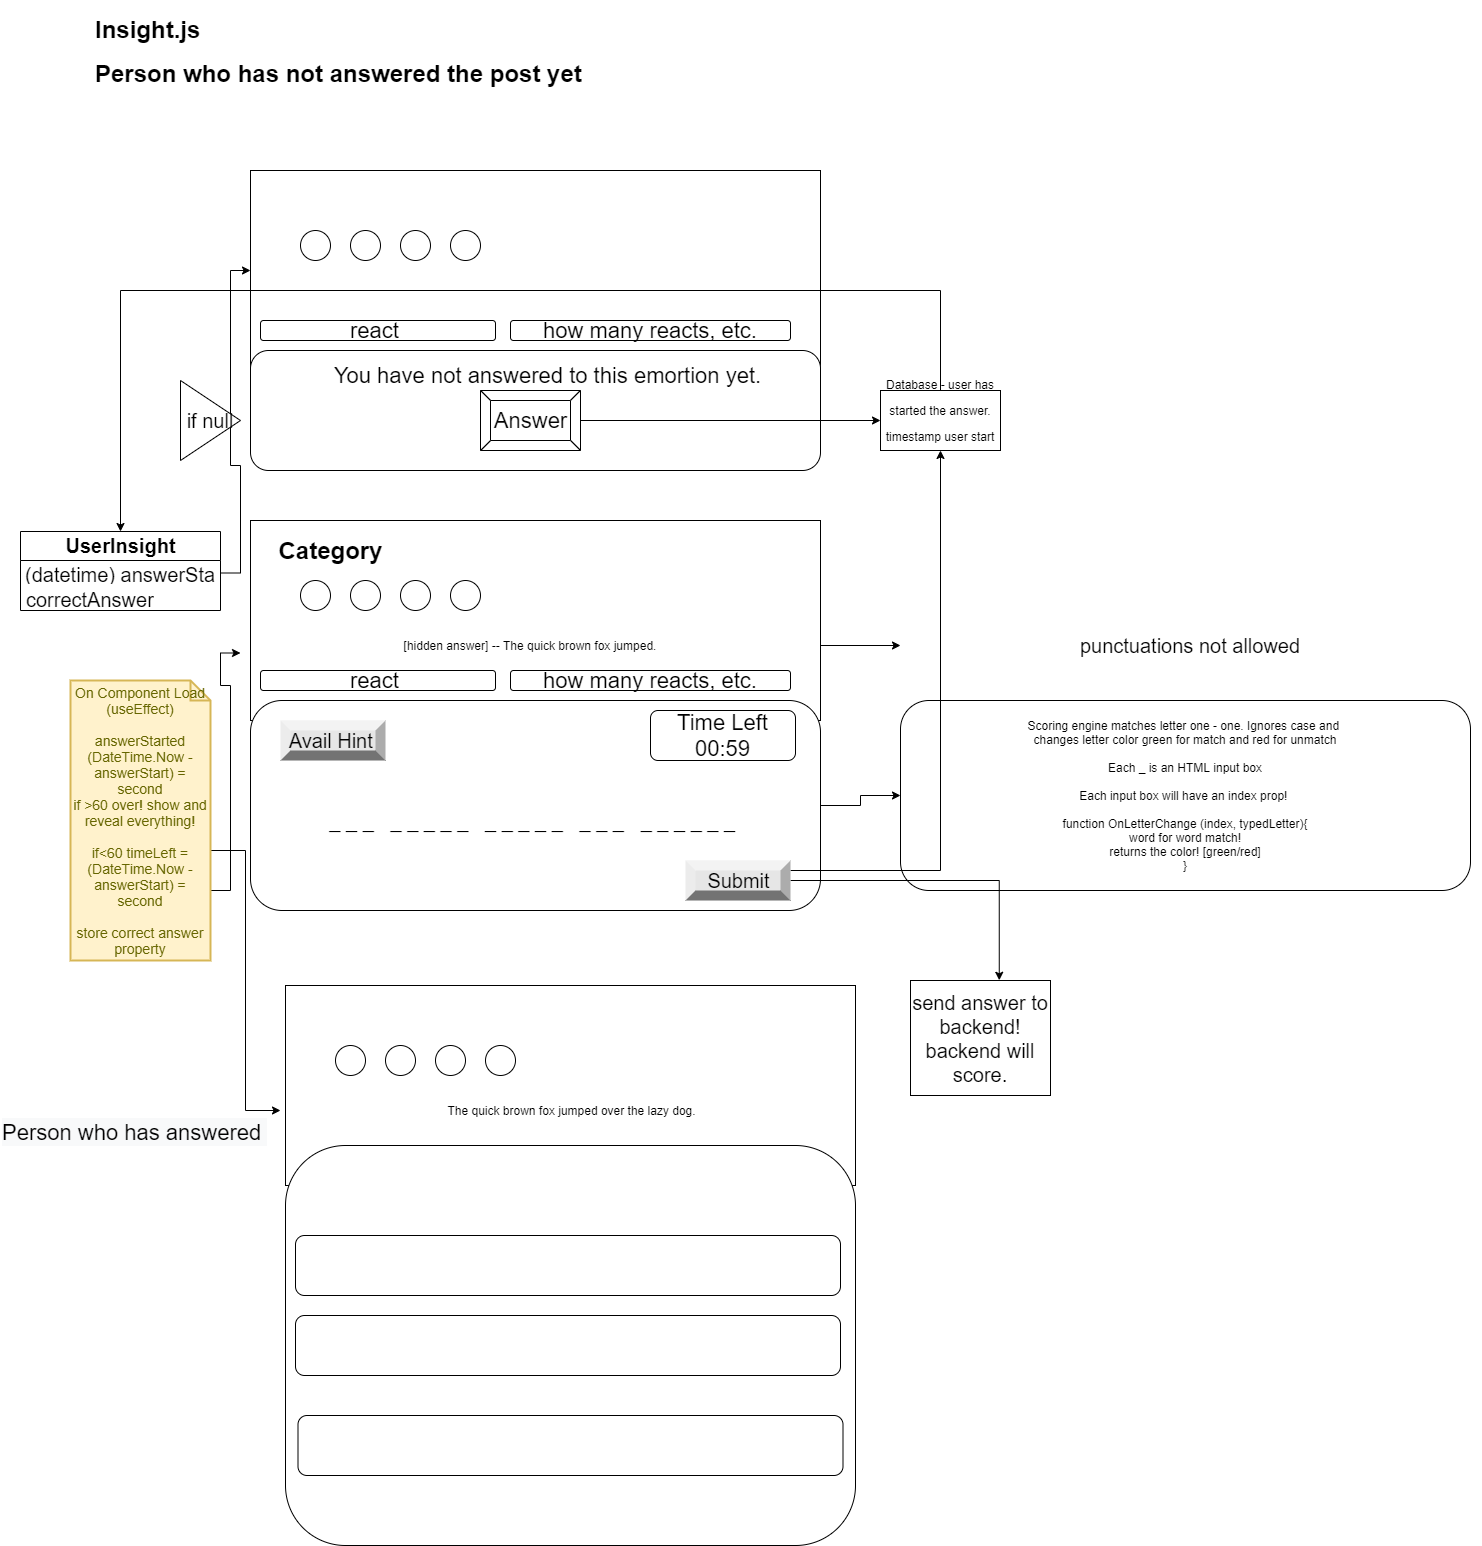

The diagram above was exported from draw.io. Its source (the exported page's mxGraphModel, read from the mxfile embedded in the PNG):
<mxGraphModel dx="3445" dy="1448" grid="1" gridSize="10" guides="1" tooltips="1" connect="1" arrows="1" fold="1" page="1" pageScale="1" pageWidth="850" pageHeight="1100" math="0" shadow="0">
  <root>
    <mxCell id="0" />
    <mxCell id="1" parent="0" />
    <mxCell id="vV0uhAWV_OvDzIrl-vOf-2" value="" style="rounded=0;whiteSpace=wrap;html=1;" vertex="1" parent="1">
      <mxGeometry x="180" y="190" width="570" height="200" as="geometry" />
    </mxCell>
    <mxCell id="vV0uhAWV_OvDzIrl-vOf-1" value="" style="rounded=1;whiteSpace=wrap;html=1;" vertex="1" parent="1">
      <mxGeometry x="180" y="370" width="570" height="120" as="geometry" />
    </mxCell>
    <mxCell id="vV0uhAWV_OvDzIrl-vOf-3" value="" style="ellipse;whiteSpace=wrap;html=1;aspect=fixed;" vertex="1" parent="1">
      <mxGeometry x="230" y="250" width="30" height="30" as="geometry" />
    </mxCell>
    <mxCell id="vV0uhAWV_OvDzIrl-vOf-4" value="" style="ellipse;whiteSpace=wrap;html=1;aspect=fixed;" vertex="1" parent="1">
      <mxGeometry x="280" y="250" width="30" height="30" as="geometry" />
    </mxCell>
    <mxCell id="vV0uhAWV_OvDzIrl-vOf-5" value="" style="ellipse;whiteSpace=wrap;html=1;aspect=fixed;" vertex="1" parent="1">
      <mxGeometry x="330" y="250" width="30" height="30" as="geometry" />
    </mxCell>
    <mxCell id="vV0uhAWV_OvDzIrl-vOf-6" value="" style="ellipse;whiteSpace=wrap;html=1;aspect=fixed;" vertex="1" parent="1">
      <mxGeometry x="380" y="250" width="30" height="30" as="geometry" />
    </mxCell>
    <mxCell id="vV0uhAWV_OvDzIrl-vOf-8" value="&lt;h1&gt;Insight.js&lt;/h1&gt;&lt;h1&gt;Person who has not answered the post yet&lt;/h1&gt;" style="text;html=1;strokeColor=none;fillColor=none;spacing=5;spacingTop=-20;whiteSpace=wrap;overflow=hidden;rounded=0;" vertex="1" parent="1">
      <mxGeometry x="20" y="30" width="550" height="120" as="geometry" />
    </mxCell>
    <mxCell id="vV0uhAWV_OvDzIrl-vOf-9" value="" style="rounded=0;whiteSpace=wrap;html=1;" vertex="1" parent="1">
      <mxGeometry x="215" y="1005" width="570" height="200" as="geometry" />
    </mxCell>
    <mxCell id="vV0uhAWV_OvDzIrl-vOf-10" value="" style="rounded=1;whiteSpace=wrap;html=1;" vertex="1" parent="1">
      <mxGeometry x="215" y="1165" width="570" height="400" as="geometry" />
    </mxCell>
    <mxCell id="vV0uhAWV_OvDzIrl-vOf-11" value="" style="ellipse;whiteSpace=wrap;html=1;aspect=fixed;" vertex="1" parent="1">
      <mxGeometry x="265" y="1065" width="30" height="30" as="geometry" />
    </mxCell>
    <mxCell id="vV0uhAWV_OvDzIrl-vOf-12" value="" style="ellipse;whiteSpace=wrap;html=1;aspect=fixed;" vertex="1" parent="1">
      <mxGeometry x="315" y="1065" width="30" height="30" as="geometry" />
    </mxCell>
    <mxCell id="vV0uhAWV_OvDzIrl-vOf-13" value="" style="ellipse;whiteSpace=wrap;html=1;aspect=fixed;" vertex="1" parent="1">
      <mxGeometry x="365" y="1065" width="30" height="30" as="geometry" />
    </mxCell>
    <mxCell id="vV0uhAWV_OvDzIrl-vOf-14" value="" style="ellipse;whiteSpace=wrap;html=1;aspect=fixed;" vertex="1" parent="1">
      <mxGeometry x="415" y="1065" width="30" height="30" as="geometry" />
    </mxCell>
    <mxCell id="vV0uhAWV_OvDzIrl-vOf-15" value="&amp;nbsp;The quick brown fox jumped over the lazy dog." style="text;html=1;strokeColor=none;fillColor=none;align=center;verticalAlign=middle;whiteSpace=wrap;rounded=0;" vertex="1" parent="1">
      <mxGeometry x="210" y="1115" width="580" height="30" as="geometry" />
    </mxCell>
    <mxCell id="vV0uhAWV_OvDzIrl-vOf-16" value="&lt;h1 style=&quot;color: rgb(0 , 0 , 0) ; font-family: &amp;#34;helvetica&amp;#34; ; font-style: normal ; letter-spacing: normal ; text-align: left ; text-indent: 0px ; text-transform: none ; word-spacing: 0px ; background-color: rgb(248 , 249 , 250)&quot;&gt;&lt;span style=&quot;font-weight: normal&quot;&gt;&lt;font style=&quot;font-size: 22px&quot;&gt;Person who has answered&amp;nbsp;&lt;/font&gt;&lt;/span&gt;&lt;br&gt;&lt;/h1&gt;" style="text;whiteSpace=wrap;html=1;" vertex="1" parent="1">
      <mxGeometry x="-70" y="1115" width="510" height="90" as="geometry" />
    </mxCell>
    <mxCell id="vV0uhAWV_OvDzIrl-vOf-17" value="" style="rounded=1;whiteSpace=wrap;html=1;fontSize=22;" vertex="1" parent="1">
      <mxGeometry x="225" y="1255" width="545" height="60" as="geometry" />
    </mxCell>
    <mxCell id="vV0uhAWV_OvDzIrl-vOf-18" value="" style="rounded=1;whiteSpace=wrap;html=1;fontSize=22;" vertex="1" parent="1">
      <mxGeometry x="225" y="1335" width="545" height="60" as="geometry" />
    </mxCell>
    <mxCell id="vV0uhAWV_OvDzIrl-vOf-19" value="" style="rounded=1;whiteSpace=wrap;html=1;fontSize=22;" vertex="1" parent="1">
      <mxGeometry x="227.5" y="1435" width="545" height="60" as="geometry" />
    </mxCell>
    <mxCell id="vV0uhAWV_OvDzIrl-vOf-20" value="react&amp;nbsp;" style="rounded=1;whiteSpace=wrap;html=1;fontSize=22;" vertex="1" parent="1">
      <mxGeometry x="190" y="340" width="235" height="20" as="geometry" />
    </mxCell>
    <mxCell id="vV0uhAWV_OvDzIrl-vOf-22" value="how many reacts, etc." style="rounded=1;whiteSpace=wrap;html=1;fontSize=22;" vertex="1" parent="1">
      <mxGeometry x="440" y="340" width="280" height="20" as="geometry" />
    </mxCell>
    <mxCell id="vV0uhAWV_OvDzIrl-vOf-23" value="You have not answered to this emortion yet." style="text;html=1;strokeColor=none;fillColor=none;align=center;verticalAlign=middle;whiteSpace=wrap;rounded=0;fontSize=22;" vertex="1" parent="1">
      <mxGeometry x="255" y="380" width="445" height="30" as="geometry" />
    </mxCell>
    <mxCell id="vV0uhAWV_OvDzIrl-vOf-26" value="" style="edgeStyle=orthogonalEdgeStyle;rounded=0;orthogonalLoop=1;jettySize=auto;html=1;fontSize=22;" edge="1" parent="1" source="vV0uhAWV_OvDzIrl-vOf-24" target="vV0uhAWV_OvDzIrl-vOf-25">
      <mxGeometry relative="1" as="geometry" />
    </mxCell>
    <mxCell id="vV0uhAWV_OvDzIrl-vOf-24" value="Answer" style="labelPosition=center;verticalLabelPosition=middle;align=center;html=1;shape=mxgraph.basic.button;dx=10;fontSize=22;" vertex="1" parent="1">
      <mxGeometry x="410" y="410" width="100" height="60" as="geometry" />
    </mxCell>
    <mxCell id="vV0uhAWV_OvDzIrl-vOf-60" style="edgeStyle=orthogonalEdgeStyle;rounded=0;orthogonalLoop=1;jettySize=auto;html=1;fontSize=20;entryX=0.5;entryY=0;entryDx=0;entryDy=0;" edge="1" parent="1" source="vV0uhAWV_OvDzIrl-vOf-25" target="vV0uhAWV_OvDzIrl-vOf-52">
      <mxGeometry relative="1" as="geometry">
        <Array as="points">
          <mxPoint x="870" y="310" />
          <mxPoint x="50" y="310" />
        </Array>
      </mxGeometry>
    </mxCell>
    <mxCell id="vV0uhAWV_OvDzIrl-vOf-25" value="&lt;font style=&quot;font-size: 12px&quot;&gt;Database - user has started the answer. timestamp user start&lt;br&gt;&lt;br&gt;&lt;/font&gt;" style="whiteSpace=wrap;html=1;fontSize=22;" vertex="1" parent="1">
      <mxGeometry x="810" y="410" width="120" height="60" as="geometry" />
    </mxCell>
    <mxCell id="vV0uhAWV_OvDzIrl-vOf-27" value="" style="rounded=0;whiteSpace=wrap;html=1;" vertex="1" parent="1">
      <mxGeometry x="180" y="540" width="570" height="200" as="geometry" />
    </mxCell>
    <mxCell id="vV0uhAWV_OvDzIrl-vOf-47" value="" style="edgeStyle=orthogonalEdgeStyle;rounded=0;orthogonalLoop=1;jettySize=auto;html=1;fontSize=20;" edge="1" parent="1" source="vV0uhAWV_OvDzIrl-vOf-28" target="vV0uhAWV_OvDzIrl-vOf-46">
      <mxGeometry relative="1" as="geometry" />
    </mxCell>
    <mxCell id="vV0uhAWV_OvDzIrl-vOf-28" value="" style="rounded=1;whiteSpace=wrap;html=1;" vertex="1" parent="1">
      <mxGeometry x="180" y="720" width="570" height="210" as="geometry" />
    </mxCell>
    <mxCell id="vV0uhAWV_OvDzIrl-vOf-29" value="" style="ellipse;whiteSpace=wrap;html=1;aspect=fixed;" vertex="1" parent="1">
      <mxGeometry x="230" y="600" width="30" height="30" as="geometry" />
    </mxCell>
    <mxCell id="vV0uhAWV_OvDzIrl-vOf-30" value="" style="ellipse;whiteSpace=wrap;html=1;aspect=fixed;" vertex="1" parent="1">
      <mxGeometry x="280" y="600" width="30" height="30" as="geometry" />
    </mxCell>
    <mxCell id="vV0uhAWV_OvDzIrl-vOf-31" value="" style="ellipse;whiteSpace=wrap;html=1;aspect=fixed;" vertex="1" parent="1">
      <mxGeometry x="330" y="600" width="30" height="30" as="geometry" />
    </mxCell>
    <mxCell id="vV0uhAWV_OvDzIrl-vOf-32" value="" style="ellipse;whiteSpace=wrap;html=1;aspect=fixed;" vertex="1" parent="1">
      <mxGeometry x="380" y="600" width="30" height="30" as="geometry" />
    </mxCell>
    <mxCell id="vV0uhAWV_OvDzIrl-vOf-45" value="" style="edgeStyle=orthogonalEdgeStyle;rounded=0;orthogonalLoop=1;jettySize=auto;html=1;fontSize=20;" edge="1" parent="1" source="vV0uhAWV_OvDzIrl-vOf-33" target="vV0uhAWV_OvDzIrl-vOf-44">
      <mxGeometry relative="1" as="geometry" />
    </mxCell>
    <mxCell id="vV0uhAWV_OvDzIrl-vOf-33" value="[hidden answer] -- The quick brown fox jumped." style="text;html=1;strokeColor=none;fillColor=none;align=center;verticalAlign=middle;whiteSpace=wrap;rounded=0;" vertex="1" parent="1">
      <mxGeometry x="170" y="650" width="580" height="30" as="geometry" />
    </mxCell>
    <mxCell id="vV0uhAWV_OvDzIrl-vOf-34" value="react&amp;nbsp;" style="rounded=1;whiteSpace=wrap;html=1;fontSize=22;" vertex="1" parent="1">
      <mxGeometry x="190" y="690" width="235" height="20" as="geometry" />
    </mxCell>
    <mxCell id="vV0uhAWV_OvDzIrl-vOf-35" value="how many reacts, etc." style="rounded=1;whiteSpace=wrap;html=1;fontSize=22;" vertex="1" parent="1">
      <mxGeometry x="440" y="690" width="280" height="20" as="geometry" />
    </mxCell>
    <mxCell id="vV0uhAWV_OvDzIrl-vOf-40" value="Time Left 00:59" style="rounded=1;whiteSpace=wrap;html=1;fontSize=22;" vertex="1" parent="1">
      <mxGeometry x="580" y="730" width="145" height="50" as="geometry" />
    </mxCell>
    <mxCell id="vV0uhAWV_OvDzIrl-vOf-41" value="&lt;font style=&quot;font-size: 20px&quot;&gt;_ _ _&amp;nbsp; &amp;nbsp;_ _ _ _ _&amp;nbsp; &amp;nbsp;_ _ _ _ _&amp;nbsp; &amp;nbsp;_ _ _&amp;nbsp; &amp;nbsp;_ _ _ _ _ _&amp;nbsp;&lt;/font&gt;" style="text;html=1;strokeColor=none;fillColor=none;align=center;verticalAlign=middle;whiteSpace=wrap;rounded=0;fontSize=12;" vertex="1" parent="1">
      <mxGeometry x="200" y="800" width="530" height="80" as="geometry" />
    </mxCell>
    <mxCell id="vV0uhAWV_OvDzIrl-vOf-42" value="Avail Hint&amp;nbsp;" style="labelPosition=center;verticalLabelPosition=middle;align=center;html=1;shape=mxgraph.basic.shaded_button;dx=10;fillColor=#E6E6E6;strokeColor=none;fontSize=20;" vertex="1" parent="1">
      <mxGeometry x="210" y="740" width="105" height="40" as="geometry" />
    </mxCell>
    <mxCell id="vV0uhAWV_OvDzIrl-vOf-43" value="Category" style="text;strokeColor=none;fillColor=none;html=1;fontSize=24;fontStyle=1;verticalAlign=middle;align=center;" vertex="1" parent="1">
      <mxGeometry x="210" y="560" width="100" height="20" as="geometry" />
    </mxCell>
    <mxCell id="vV0uhAWV_OvDzIrl-vOf-44" value="punctuations not allowed" style="text;html=1;strokeColor=none;fillColor=none;align=center;verticalAlign=middle;whiteSpace=wrap;rounded=0;fontSize=20;" vertex="1" parent="1">
      <mxGeometry x="830" y="650" width="580" height="30" as="geometry" />
    </mxCell>
    <mxCell id="vV0uhAWV_OvDzIrl-vOf-46" value="Scoring engine matches letter one - one. Ignores case and&amp;nbsp;&lt;br&gt;changes letter color green for match and red for unmatch&lt;br&gt;&lt;br&gt;Each _ is an HTML input box&lt;br&gt;&lt;br&gt;Each input box will have an index prop!&amp;nbsp;&lt;br&gt;&lt;br&gt;function OnLetterChange (index, typedLetter){&lt;br&gt;word for word match!&lt;br&gt;returns the color! [green/red]&lt;br&gt;}" style="rounded=1;whiteSpace=wrap;html=1;" vertex="1" parent="1">
      <mxGeometry x="830" y="720" width="570" height="190" as="geometry" />
    </mxCell>
    <mxCell id="vV0uhAWV_OvDzIrl-vOf-49" style="edgeStyle=orthogonalEdgeStyle;rounded=0;orthogonalLoop=1;jettySize=auto;html=1;fontSize=20;" edge="1" parent="1" source="vV0uhAWV_OvDzIrl-vOf-48" target="vV0uhAWV_OvDzIrl-vOf-25">
      <mxGeometry relative="1" as="geometry">
        <mxPoint x="890" y="600" as="targetPoint" />
        <Array as="points">
          <mxPoint x="870" y="890" />
        </Array>
      </mxGeometry>
    </mxCell>
    <mxCell id="vV0uhAWV_OvDzIrl-vOf-63" style="edgeStyle=orthogonalEdgeStyle;rounded=0;orthogonalLoop=1;jettySize=auto;html=1;fontSize=20;entryX=0.634;entryY=-0.002;entryDx=0;entryDy=0;entryPerimeter=0;" edge="1" parent="1" source="vV0uhAWV_OvDzIrl-vOf-48" target="vV0uhAWV_OvDzIrl-vOf-64">
      <mxGeometry relative="1" as="geometry">
        <mxPoint x="930" y="1000" as="targetPoint" />
      </mxGeometry>
    </mxCell>
    <mxCell id="vV0uhAWV_OvDzIrl-vOf-48" value="Submit" style="labelPosition=center;verticalLabelPosition=middle;align=center;html=1;shape=mxgraph.basic.shaded_button;dx=10;fillColor=#E6E6E6;strokeColor=none;fontSize=20;" vertex="1" parent="1">
      <mxGeometry x="615" y="880" width="105" height="40" as="geometry" />
    </mxCell>
    <mxCell id="vV0uhAWV_OvDzIrl-vOf-61" style="edgeStyle=orthogonalEdgeStyle;rounded=0;orthogonalLoop=1;jettySize=auto;html=1;entryX=0;entryY=0.5;entryDx=0;entryDy=0;fontSize=20;" edge="1" parent="1" source="vV0uhAWV_OvDzIrl-vOf-51" target="vV0uhAWV_OvDzIrl-vOf-15">
      <mxGeometry relative="1" as="geometry">
        <Array as="points">
          <mxPoint x="175" y="870" />
          <mxPoint x="175" y="1130" />
        </Array>
      </mxGeometry>
    </mxCell>
    <mxCell id="vV0uhAWV_OvDzIrl-vOf-62" style="edgeStyle=orthogonalEdgeStyle;rounded=0;orthogonalLoop=1;jettySize=auto;html=1;entryX=0;entryY=0.75;entryDx=0;entryDy=0;fontSize=20;" edge="1" parent="1" source="vV0uhAWV_OvDzIrl-vOf-51" target="vV0uhAWV_OvDzIrl-vOf-33">
      <mxGeometry relative="1" as="geometry">
        <Array as="points">
          <mxPoint x="160" y="910" />
          <mxPoint x="160" y="705" />
          <mxPoint x="150" y="705" />
          <mxPoint x="150" y="673" />
        </Array>
      </mxGeometry>
    </mxCell>
    <mxCell id="vV0uhAWV_OvDzIrl-vOf-51" value="On Component Load (useEffect)&lt;br&gt;&lt;br&gt;answerStarted&lt;br&gt;(DateTime.Now - answerStart) = second&lt;br&gt;if &amp;gt;60 over! show and reveal everything!&lt;br&gt;&lt;br&gt;if&amp;lt;60 timeLeft = (DateTime.Now - answerStart) = second&lt;br&gt;&lt;br&gt;store correct answer property" style="shape=note;strokeWidth=2;fontSize=14;size=20;whiteSpace=wrap;html=1;fillColor=#fff2cc;strokeColor=#d6b656;fontColor=#666600;" vertex="1" parent="1">
      <mxGeometry y="700" width="140" height="280" as="geometry" />
    </mxCell>
    <mxCell id="vV0uhAWV_OvDzIrl-vOf-52" value="UserInsight" style="swimlane;fontStyle=1;align=center;verticalAlign=middle;childLayout=stackLayout;horizontal=1;startSize=29;horizontalStack=0;resizeParent=1;resizeParentMax=0;resizeLast=0;collapsible=0;marginBottom=0;html=1;fontSize=20;" vertex="1" parent="1">
      <mxGeometry x="-50" y="551" width="200" height="79" as="geometry" />
    </mxCell>
    <mxCell id="vV0uhAWV_OvDzIrl-vOf-53" value="(datetime) answerStartedAt" style="text;html=1;strokeColor=none;fillColor=none;align=center;verticalAlign=middle;spacingLeft=4;spacingRight=4;overflow=hidden;rotatable=0;points=[[0,0.5],[1,0.5]];portConstraint=eastwest;fontSize=20;" vertex="1" parent="vV0uhAWV_OvDzIrl-vOf-52">
      <mxGeometry y="29" width="200" height="25" as="geometry" />
    </mxCell>
    <mxCell id="vV0uhAWV_OvDzIrl-vOf-54" value="correctAnswer" style="text;html=1;strokeColor=none;fillColor=none;align=left;verticalAlign=middle;spacingLeft=4;spacingRight=4;overflow=hidden;rotatable=0;points=[[0,0.5],[1,0.5]];portConstraint=eastwest;fontSize=20;" vertex="1" parent="vV0uhAWV_OvDzIrl-vOf-52">
      <mxGeometry y="54" width="200" height="25" as="geometry" />
    </mxCell>
    <mxCell id="vV0uhAWV_OvDzIrl-vOf-55" style="edgeStyle=orthogonalEdgeStyle;rounded=0;orthogonalLoop=1;jettySize=auto;html=1;entryX=0;entryY=0.5;entryDx=0;entryDy=0;fontSize=20;" edge="1" parent="1" source="vV0uhAWV_OvDzIrl-vOf-53" target="vV0uhAWV_OvDzIrl-vOf-2">
      <mxGeometry relative="1" as="geometry" />
    </mxCell>
    <mxCell id="vV0uhAWV_OvDzIrl-vOf-56" value="if null" style="triangle;whiteSpace=wrap;html=1;fontSize=20;" vertex="1" parent="1">
      <mxGeometry x="110" y="400" width="60" height="80" as="geometry" />
    </mxCell>
    <mxCell id="vV0uhAWV_OvDzIrl-vOf-64" value="send answer to backend! backend will score." style="rounded=0;whiteSpace=wrap;html=1;fontSize=20;" vertex="1" parent="1">
      <mxGeometry x="840" y="1000" width="140" height="115" as="geometry" />
    </mxCell>
  </root>
</mxGraphModel>